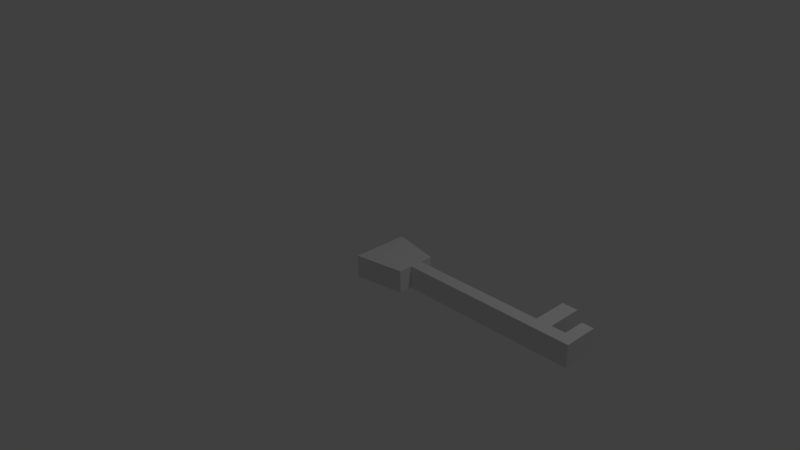 # Source: key.blend  (saved by Blender 2.74.0; exported with 4.5.12 LTS)
import bpy
from mathutils import Matrix  # noqa: F401  (used for matrix-valued properties, if any)

bpy.ops.wm.read_factory_settings(use_empty=True)
scene = bpy.context.scene
scene.name = 'Scene'

# ---- collections
col_collection_1 = bpy.data.collections.new('Collection 1'); scene.collection.children.link(col_collection_1)

# ---- materials (node trees are filled in below, after node groups)
mat_material = bpy.data.materials.new('Material')
mat_material.alpha_threshold = 0.0
mat_material.use_transparent_shadow = False
mat_material.roughness = 0.5
mat_material.line_color = (0.0, 0.0, 0.0, 1.0)

# ---- material node trees

# ---- world
world_world = bpy.data.worlds.new('World'); scene.world = world_world
world_world.color = (0.05088, 0.05088, 0.05088)
world_world.use_sun_shadow = False
world_world.sun_shadow_jitter_overblur = 0.0
world_world.cycles.sampling_method = 'MANUAL'
world_world.cycles.sample_map_resolution = 256

# ---- cameras
cam_camera = bpy.data.cameras.new('Camera')
cam_camera.clip_end = 100.0
cam_camera.lens = 35.0
cam_camera.sensor_width = 32.0
cam_camera.sensor_height = 18.0
cam_camera.ortho_scale = 7.314
cam_camera.dof.focus_distance = 0.0
cam_camera.dof.aperture_fstop = 128.0

# ---- lights
light_lamp = bpy.data.lights.new('Lamp', 'POINT')
light_lamp.transmission_factor = 0.0
light_lamp.cutoff_distance = 30.0
light_lamp.energy = 100.0
light_lamp.shadow_buffer_clip_start = 1.001
light_lamp.shadow_soft_size = 0.1
light_lamp.shadow_maximum_resolution = 0.006
light_lamp.use_absolute_resolution = True
light_lamp.cycles.use_multiple_importance_sampling = False

# ---- meshes
me_cube = bpy.data.meshes.new('Cube')
me_cube.from_pydata([(1.0, 0.6481, -1.0), (1.0, -0.7198, -1.0), (-0.6539, -1.0, -1.0), (-0.6539, 1.0, -1.0), (1.0, 0.6481, 1.0), (1.0, -0.7198, 1.0), (-0.6539, -1.0, 1.0), (-0.6539, 1.0, 1.0), (1.0, -0.2431, -1.008), (-0.6539, -0.3261, -1.0), (1.0, -0.2431, 0.9924), (-0.6539, -0.3261, 1.0), (-0.6539, 0.3369, -1.0), (-0.6539, 0.3369, 1.0), (1.0, 0.1946, -1.0), (1.0, 0.1946, 1.0), (6.905, -0.2431, -1.008), (6.905, -0.2431, 0.9924), (6.905, 0.1946, -1.0), (6.905, 0.1946, 1.0), (6.506, 0.1946, -1.0), (6.506, 0.1946, 1.0), (6.642, -0.2431, 0.9924), (6.642, -0.2431, -1.008), (6.905, 0.9532, -1.0), (6.905, 0.9532, 1.0), (6.506, 0.9532, -1.0), (6.506, 0.9532, 1.0), (6.039, 0.1946, -1.0), (6.039, -0.2431, 0.9924), (6.039, 0.1946, 1.0), (6.039, -0.2431, -1.008), (5.522, 0.1946, -1.0), (5.737, -0.2431, 0.9924), (5.522, 0.1946, 1.0), (5.737, -0.2431, -1.008), (6.039, 1.423, -1.0), (6.039, 1.423, 1.0), (5.522, 1.423, -1.0), (5.522, 1.423, 1.0)], [], [(8, 1, 2, 9), (10, 11, 6, 5), (8, 10, 5, 1), (1, 5, 6, 2), (12, 13, 7, 3), (4, 0, 3, 7), (2, 6, 11, 9), (20, 21, 27, 26), (15, 13, 11, 10), (14, 8, 9, 12), (0, 14, 12, 3), (4, 7, 13, 15), (0, 4, 15, 14), (9, 11, 13, 12), (18, 19, 17, 16), (22, 23, 16, 17), (21, 22, 17, 19), (23, 20, 18, 16), (31, 28, 20, 23), (30, 29, 22, 21), (29, 31, 23, 22), (28, 30, 21, 20), (26, 27, 25, 24), (18, 20, 26, 24), (21, 19, 25, 27), (19, 18, 24, 25), (32, 34, 39, 38), (33, 35, 31, 29), (34, 33, 29, 30), (35, 32, 28, 31), (8, 14, 32, 35), (15, 10, 33, 34), (10, 8, 35, 33), (14, 15, 34, 32), (38, 39, 37, 36), (28, 32, 38, 36), (30, 28, 36, 37), (34, 30, 37, 39)])
_uv = me_cube.uv_layers.new(name='UVMap')
_uv.uv.foreach_set('vector', [0.2726, 0.1996, 0.2235, 0.1958, 0.2063, 0.0, 0.2758, 0.005404, 0.06637, 0.7005, 0.0695, 0.8947, 0.0, 0.9001, 0.01721, 0.7044, 0.9675, 0.7645, 0.9675, 0.9991, 0.9182, 1.0, 0.9182, 0.7654, 0.6193, 0.9991, 0.6193, 0.7645, 0.7912, 0.7645, 0.7912, 0.9991, 0.6193, 0.7699, 0.4126, 0.7699, 0.4126, 0.6922, 0.6193, 0.6922, 0.6193, 0.7645, 0.6193, 0.5299, 0.7917, 0.5299, 0.7917, 0.7645, 0.6193, 0.9267, 0.4126, 0.9267, 0.4126, 0.8477, 0.6193, 0.8477, 0.9045, 0.4701, 0.9045, 0.7046, 0.8261, 0.7046, 0.8261, 0.4701, 0.1115, 0.697, 0.1379, 0.8894, 0.0695, 0.8947, 0.06637, 0.7005, 0.3178, 0.2031, 0.2726, 0.1996, 0.2758, 0.005404, 0.3442, 0.01072, 0.3646, 0.2067, 0.3178, 0.2031, 0.3442, 0.01072, 0.4126, 0.01604, 0.1583, 0.6934, 0.2063, 0.8841, 0.1379, 0.8894, 0.1115, 0.697, 1.0, 0.0, 1.0, 0.2346, 0.9531, 0.2346, 0.9531, 1.398e-08, 0.6193, 0.8477, 0.4126, 0.8477, 0.4126, 0.7699, 0.6193, 0.7699, 0.9045, 0.4692, 0.9045, 0.2346, 0.9498, 0.2355, 0.9498, 0.4701, 0.4126, 0.6613, 0.6193, 0.6613, 0.6193, 0.6922, 0.4126, 0.6922, 0.0726, 0.0527, 0.02649, 0.04038, 0.02463, 0.009595, 0.06978, 0.006084, 0.2328, 0.8597, 0.2789, 0.8474, 0.2761, 0.894, 0.2309, 0.8905, 0.237, 0.7892, 0.2822, 0.7927, 0.2789, 0.8474, 0.2328, 0.8597, 0.0759, 0.1074, 0.03075, 0.1109, 0.02649, 0.04038, 0.0726, 0.0527, 0.4126, 0.5907, 0.6193, 0.5907, 0.6193, 0.6613, 0.4126, 0.6613, 0.9498, 0.4692, 0.9498, 0.2346, 0.9981, 0.2346, 0.9981, 0.4692, 0.999, 0.4701, 0.999, 0.7046, 0.9579, 0.7046, 0.9579, 0.4701, 0.2761, 0.894, 0.2789, 0.8474, 0.3571, 0.8535, 0.3543, 0.9001, 0.0726, 0.0527, 0.06978, 0.006084, 0.148, 0.0, 0.1508, 0.04662, 0.9045, 0.2346, 0.9045, 0.4692, 0.8261, 0.4692, 0.8261, 0.2346, 0.9531, 0.0, 0.9531, 0.2346, 0.8261, 0.2346, 0.8261, 2.167e-07, 0.4126, 0.5553, 0.6193, 0.5553, 0.6193, 0.5907, 0.4126, 0.5907, 0.07955, 0.1679, 0.03288, 0.1462, 0.03075, 0.1109, 0.0759, 0.1074, 0.2392, 0.7539, 0.2858, 0.7323, 0.2822, 0.7927, 0.237, 0.7892, 0.2726, 0.1996, 0.3178, 0.2031, 0.2858, 0.7323, 0.2392, 0.7539, 0.1115, 0.697, 0.06637, 0.7005, 0.03288, 0.1462, 0.07955, 0.1679, 0.4126, 6.991e-08, 0.6193, 0.0, 0.6193, 0.5553, 0.4126, 0.5553, 0.6193, 0.0, 0.8261, 9.788e-08, 0.8261, 0.5299, 0.6193, 0.5299, 0.9045, 0.7046, 0.9045, 0.4701, 0.9579, 0.4701, 0.9579, 0.7046, 0.2822, 0.7927, 0.2858, 0.7323, 0.4126, 0.7421, 0.4089, 0.8026, 0.7912, 0.9991, 0.7912, 0.7645, 0.9182, 0.7645, 0.9182, 0.9991, 0.07955, 0.1679, 0.0759, 0.1074, 0.2026, 0.09754, 0.2063, 0.158])
me_cube.materials.append(mat_material)
me_cube.use_remesh_preserve_volume = False
me_cube.use_remesh_preserve_attributes = False
me_cube.use_mirror_vertex_groups = False
me_cube.update()

# ---- objects
ob_cube = bpy.data.objects.new('Cube', me_cube)
ob_lamp = bpy.data.objects.new('Lamp', light_lamp)
ob_camera = bpy.data.objects.new('Camera', cam_camera)

# ---- transforms, parenting, visibility, modifiers, constraints
ob_cube.location = (0.3613, 0.02763, 0.0)
ob_cube.scale = (0.3989, 0.3779, 0.1485)
ob_cube.lock_rotations_4d = False
ob_cube.empty_display_type = 'ARROWS'
ob_cube.lineart.crease_threshold = 0.0
ob_lamp.location = (4.076, 1.005, 5.904)
ob_lamp.rotation_euler = (0.6503, 0.05522, 1.866)
ob_lamp.lock_rotations_4d = False
ob_lamp.empty_display_type = 'ARROWS'
ob_lamp.color = (0.0, 0.0, 0.0, 0.0)
ob_lamp.lineart.crease_threshold = 0.0
ob_camera.location = (7.481, -6.508, 5.344)
ob_camera.rotation_euler = (1.109, 0.01082, 0.8149)
ob_camera.lock_rotations_4d = False
ob_camera.empty_display_type = 'ARROWS'
ob_camera.color = (0.0, 0.0, 0.0, 0.0)
ob_camera.display_type = 'WIRE'
ob_camera.lineart.crease_threshold = 0.0

# ---- collection membership
col_collection_1.objects.link(ob_cube)
col_collection_1.objects.link(ob_lamp)
col_collection_1.objects.link(ob_camera)

# ---- scene / render settings (as saved in the file)
scene.camera = ob_camera
scene.frame_start = 1; scene.frame_end = 250; scene.frame_set(1)
scene.render.engine = 'BLENDER_EEVEE_NEXT'
scene.render.resolution_percentage = 50
scene.render.dither_intensity = 0.0
scene.cycles.use_denoising = False
scene.cycles.samples = 10
scene.cycles.sampling_pattern = 'TABULATED_SOBOL'
scene.cycles.light_sampling_threshold = 0.0
scene.cycles.use_adaptive_sampling = False
scene.cycles.use_light_tree = False
scene.cycles.blur_glossy = 0.0
scene.cycles.pixel_filter_type = 'GAUSSIAN'
scene.cycles.sample_clamp_indirect = 0.0
scene.view_settings.view_transform = 'Standard'
bpy.context.view_layer.update()
